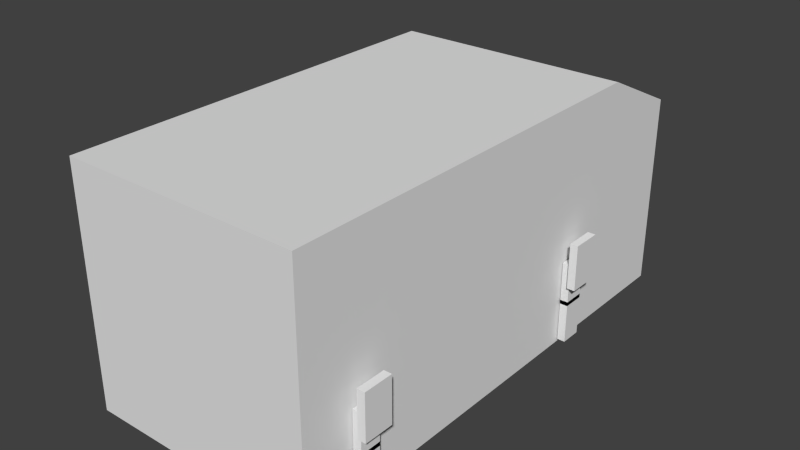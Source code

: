 # Source: test_gear.blend  (saved by Blender 2.64.0; exported with 4.5.12 LTS)
import bpy
from mathutils import Matrix  # noqa: F401  (used for matrix-valued properties, if any)

bpy.ops.wm.read_factory_settings(use_empty=True)
scene = bpy.context.scene
scene.name = 'Scene'

# ---- collections
col_collection_1 = bpy.data.collections.new('Collection 1'); scene.collection.children.link(col_collection_1)

# ---- world
world_world = bpy.data.worlds.new('World'); scene.world = world_world
world_world.color = (0.05088, 0.05088, 0.05088)
world_world.use_sun_shadow = False
world_world.sun_shadow_jitter_overblur = 0.0
world_world.cycles.sampling_method = 'MANUAL'
world_world.cycles.sample_map_resolution = 256

# ---- meshes
me_cube_009 = bpy.data.meshes.new('Cube.009')
me_cube_009.from_pydata([(-0.08257, -0.224, -0.07448), (-0.08257, 0.224, -0.07448), (0.08257, 0.224, -0.07448), (0.08257, -0.224, -0.07448), (-0.08257, -0.224, 0.8255), (-0.08257, 0.224, 0.8255), (0.08257, 0.224, 0.8255), (0.08257, -0.224, 0.8255)], [], [(4, 5, 1, 0), (5, 6, 2, 1), (6, 7, 3, 2), (7, 4, 0, 3), (0, 1, 2, 3), (7, 6, 5, 4)])
_uv = me_cube_009.uv_layers.new(name='UVMap')
_uv.uv.foreach_set('vector', [0.4435, 0.6881, 0.4435, 0.7997, 0.6677, 0.7997, 0.6677, 0.6881, 0.4435, 0.7997, 0.4435, 0.7997, 0.6677, 0.7997, 0.6677, 0.7997, 0.4435, 0.7997, 0.4435, 0.6881, 0.6677, 0.6881, 0.6677, 0.7997, 0.4435, 0.6881, 0.4435, 0.6881, 0.6677, 0.6881, 0.6677, 0.6881, 0.6677, 0.6881, 0.6677, 0.7997, 0.6677, 0.7997, 0.6677, 0.6881, 0.4435, 0.6881, 0.4435, 0.7997, 0.4435, 0.7997, 0.4435, 0.6881])
me_cube_009.use_remesh_preserve_volume = False
me_cube_009.use_remesh_preserve_attributes = False
me_cube_009.use_mirror_vertex_groups = False
me_cube_009.update()
me_cube_010 = bpy.data.meshes.new('Cube.010')
me_cube_010.from_pydata([(-0.08257, -0.224, -0.07448), (-0.08257, 0.224, -0.07448), (0.08257, 0.224, -0.07448), (0.08257, -0.224, -0.07448), (-0.08257, -0.224, 0.8255), (-0.08257, 0.224, 0.8255), (0.08257, 0.224, 0.8255), (0.08257, -0.224, 0.8255)], [], [(4, 5, 1, 0), (5, 6, 2, 1), (6, 7, 3, 2), (7, 4, 0, 3), (0, 1, 2, 3), (7, 6, 5, 4)])
_uv = me_cube_010.uv_layers.new(name='UVMap')
_uv.uv.foreach_set('vector', [0.4051, 0.8281, 0.4915, 0.8281, 0.4915, 0.6545, 0.4051, 0.6545, 0.4915, 0.8281, 0.4915, 0.8281, 0.4915, 0.6545, 0.4915, 0.6545, 0.4915, 0.8281, 0.4051, 0.8281, 0.4051, 0.6545, 0.4915, 0.6545, 0.4051, 0.8281, 0.4051, 0.8281, 0.4051, 0.6545, 0.4051, 0.6545, 0.4051, 0.6545, 0.4915, 0.6545, 0.4915, 0.6545, 0.4051, 0.6545, 0.4051, 0.8281, 0.4915, 0.8281, 0.4915, 0.8281, 0.4051, 0.8281])
me_cube_010.use_remesh_preserve_volume = False
me_cube_010.use_remesh_preserve_attributes = False
me_cube_010.use_mirror_vertex_groups = False
me_cube_010.update()
me_cube_012 = bpy.data.meshes.new('Cube.012')
me_cube_012.from_pydata([(-0.01193, -0.3144, -0.4736), (-0.01193, 0.3144, -0.4736), (0.1532, 0.3144, -0.4736), (0.1532, -0.3144, -0.4736), (-0.01193, -0.3144, 0.4902), (-0.01193, 0.3144, 0.4902), (0.1532, 0.3144, 0.4902), (0.1532, -0.3144, 0.4902)], [], [(4, 5, 1, 0), (5, 6, 2, 1), (6, 7, 3, 2), (7, 4, 0, 3), (0, 1, 2, 3), (7, 6, 5, 4)])
_uv = me_cube_012.uv_layers.new(name='UVMap')
_uv.uv.foreach_set('vector', [0.3924, 0.632, 0.3924, 0.8531, 0.7223, 0.8531, 0.7223, 0.632, 0.3924, 0.8531, 0.3924, 0.8531, 0.7223, 0.8531, 0.7223, 0.8531, 0.3924, 0.8531, 0.3924, 0.632, 0.7223, 0.632, 0.7223, 0.8531, 0.3924, 0.632, 0.3924, 0.632, 0.7223, 0.632, 0.7223, 0.632, 0.7223, 0.632, 0.7223, 0.8531, 0.7223, 0.8531, 0.7223, 0.632, 0.3924, 0.632, 0.3924, 0.8531, 0.3924, 0.8531, 0.3924, 0.632])
me_cube_012.use_remesh_preserve_volume = False
me_cube_012.use_remesh_preserve_attributes = False
me_cube_012.use_mirror_vertex_groups = False
me_cube_012.update()
me_cube_006 = bpy.data.meshes.new('Cube.006')
me_cube_006.from_pydata([(-0.08257, -0.224, -0.07448), (-0.08257, 0.224, -0.07448), (0.08257, 0.224, -0.07448), (0.08257, -0.224, -0.07448), (-0.08257, -0.224, 0.8255), (-0.08257, 0.224, 0.8255), (0.08257, 0.224, 0.8255), (0.08257, -0.224, 0.8255)], [], [(4, 5, 1, 0), (5, 6, 2, 1), (6, 7, 3, 2), (7, 4, 0, 3), (0, 1, 2, 3), (7, 6, 5, 4)])
_uv = me_cube_006.uv_layers.new(name='UVMap')
_uv.uv.foreach_set('vector', [0.4435, 0.6881, 0.4435, 0.7997, 0.6677, 0.7997, 0.6677, 0.6881, 0.4435, 0.7997, 0.4435, 0.7997, 0.6677, 0.7997, 0.6677, 0.7997, 0.4435, 0.7997, 0.4435, 0.6881, 0.6677, 0.6881, 0.6677, 0.7997, 0.4435, 0.6881, 0.4435, 0.6881, 0.6677, 0.6881, 0.6677, 0.6881, 0.6677, 0.6881, 0.6677, 0.7997, 0.6677, 0.7997, 0.6677, 0.6881, 0.4435, 0.6881, 0.4435, 0.7997, 0.4435, 0.7997, 0.4435, 0.6881])
me_cube_006.use_remesh_preserve_volume = False
me_cube_006.use_remesh_preserve_attributes = False
me_cube_006.use_mirror_vertex_groups = False
me_cube_006.update()
me_cube_007 = bpy.data.meshes.new('Cube.007')
me_cube_007.from_pydata([(-0.08257, -0.224, -0.07448), (-0.08257, 0.224, -0.07448), (0.08257, 0.224, -0.07448), (0.08257, -0.224, -0.07448), (-0.08257, -0.224, 0.8255), (-0.08257, 0.224, 0.8255), (0.08257, 0.224, 0.8255), (0.08257, -0.224, 0.8255)], [], [(4, 5, 1, 0), (5, 6, 2, 1), (6, 7, 3, 2), (7, 4, 0, 3), (0, 1, 2, 3), (7, 6, 5, 4)])
_uv = me_cube_007.uv_layers.new(name='UVMap')
_uv.uv.foreach_set('vector', [0.4051, 0.8281, 0.4915, 0.8281, 0.4915, 0.6545, 0.4051, 0.6545, 0.4915, 0.8281, 0.4915, 0.8281, 0.4915, 0.6545, 0.4915, 0.6545, 0.4915, 0.8281, 0.4051, 0.8281, 0.4051, 0.6545, 0.4915, 0.6545, 0.4051, 0.8281, 0.4051, 0.8281, 0.4051, 0.6545, 0.4051, 0.6545, 0.4051, 0.6545, 0.4915, 0.6545, 0.4915, 0.6545, 0.4051, 0.6545, 0.4051, 0.8281, 0.4915, 0.8281, 0.4915, 0.8281, 0.4051, 0.8281])
me_cube_007.use_remesh_preserve_volume = False
me_cube_007.use_remesh_preserve_attributes = False
me_cube_007.use_mirror_vertex_groups = False
me_cube_007.update()
me_cube_008 = bpy.data.meshes.new('Cube.008')
me_cube_008.from_pydata([(-0.01193, -0.3144, -0.4736), (-0.01193, 0.3144, -0.4736), (0.1532, 0.3144, -0.4736), (0.1532, -0.3144, -0.4736), (-0.01193, -0.3144, 0.4902), (-0.01193, 0.3144, 0.4902), (0.1532, 0.3144, 0.4902), (0.1532, -0.3144, 0.4902)], [], [(4, 5, 1, 0), (5, 6, 2, 1), (6, 7, 3, 2), (7, 4, 0, 3), (0, 1, 2, 3), (7, 6, 5, 4)])
_uv = me_cube_008.uv_layers.new(name='UVMap')
_uv.uv.foreach_set('vector', [0.3924, 0.632, 0.3924, 0.8531, 0.7223, 0.8531, 0.7223, 0.632, 0.3924, 0.8531, 0.3924, 0.8531, 0.7223, 0.8531, 0.7223, 0.8531, 0.3924, 0.8531, 0.3924, 0.632, 0.7223, 0.632, 0.7223, 0.8531, 0.3924, 0.632, 0.3924, 0.632, 0.7223, 0.632, 0.7223, 0.632, 0.7223, 0.632, 0.7223, 0.8531, 0.7223, 0.8531, 0.7223, 0.632, 0.3924, 0.632, 0.3924, 0.8531, 0.3924, 0.8531, 0.3924, 0.632])
me_cube_008.use_remesh_preserve_volume = False
me_cube_008.use_remesh_preserve_attributes = False
me_cube_008.use_mirror_vertex_groups = False
me_cube_008.update()
me_cube_000 = bpy.data.meshes.new('Cube.000')
me_cube_000.from_pydata([(-0.08257, -0.224, -0.07448), (-0.08257, 0.224, -0.07448), (0.08257, 0.224, -0.07448), (0.08257, -0.224, -0.07448), (-0.08257, -0.224, 0.8255), (-0.08257, 0.224, 0.8255), (0.08257, 0.224, 0.8255), (0.08257, -0.224, 0.8255)], [], [(4, 5, 1, 0), (5, 6, 2, 1), (6, 7, 3, 2), (7, 4, 0, 3), (0, 1, 2, 3), (7, 6, 5, 4)])
_uv = me_cube_000.uv_layers.new(name='UVMap')
_uv.uv.foreach_set('vector', [0.4435, 0.6881, 0.4435, 0.7997, 0.6677, 0.7997, 0.6677, 0.6881, 0.4435, 0.7997, 0.4435, 0.7997, 0.6677, 0.7997, 0.6677, 0.7997, 0.4435, 0.7997, 0.4435, 0.6881, 0.6677, 0.6881, 0.6677, 0.7997, 0.4435, 0.6881, 0.4435, 0.6881, 0.6677, 0.6881, 0.6677, 0.6881, 0.6677, 0.6881, 0.6677, 0.7997, 0.6677, 0.7997, 0.6677, 0.6881, 0.4435, 0.6881, 0.4435, 0.7997, 0.4435, 0.7997, 0.4435, 0.6881])
me_cube_000.use_remesh_preserve_volume = False
me_cube_000.use_remesh_preserve_attributes = False
me_cube_000.use_mirror_vertex_groups = False
me_cube_000.update()
me_cube_003 = bpy.data.meshes.new('Cube.003')
me_cube_003.from_pydata([(-0.08257, -0.224, -0.07448), (-0.08257, 0.224, -0.07448), (0.08257, 0.224, -0.07448), (0.08257, -0.224, -0.07448), (-0.08257, -0.224, 0.8255), (-0.08257, 0.224, 0.8255), (0.08257, 0.224, 0.8255), (0.08257, -0.224, 0.8255)], [], [(4, 5, 1, 0), (5, 6, 2, 1), (6, 7, 3, 2), (7, 4, 0, 3), (0, 1, 2, 3), (7, 6, 5, 4)])
_uv = me_cube_003.uv_layers.new(name='UVMap')
_uv.uv.foreach_set('vector', [0.4051, 0.8281, 0.4915, 0.8281, 0.4915, 0.6545, 0.4051, 0.6545, 0.4915, 0.8281, 0.4915, 0.8281, 0.4915, 0.6545, 0.4915, 0.6545, 0.4915, 0.8281, 0.4051, 0.8281, 0.4051, 0.6545, 0.4915, 0.6545, 0.4051, 0.8281, 0.4051, 0.8281, 0.4051, 0.6545, 0.4051, 0.6545, 0.4051, 0.6545, 0.4915, 0.6545, 0.4915, 0.6545, 0.4051, 0.6545, 0.4051, 0.8281, 0.4915, 0.8281, 0.4915, 0.8281, 0.4051, 0.8281])
me_cube_003.use_remesh_preserve_volume = False
me_cube_003.use_remesh_preserve_attributes = False
me_cube_003.use_mirror_vertex_groups = False
me_cube_003.update()
me_cube_005 = bpy.data.meshes.new('Cube.005')
me_cube_005.from_pydata([(-0.01193, -0.3144, -0.4736), (-0.01193, 0.3144, -0.4736), (0.1532, 0.3144, -0.4736), (0.1532, -0.3144, -0.4736), (-0.01193, -0.3144, 0.4902), (-0.01193, 0.3144, 0.4902), (0.1532, 0.3144, 0.4902), (0.1532, -0.3144, 0.4902)], [], [(4, 5, 1, 0), (5, 6, 2, 1), (6, 7, 3, 2), (7, 4, 0, 3), (0, 1, 2, 3), (7, 6, 5, 4)])
_uv = me_cube_005.uv_layers.new(name='UVMap')
_uv.uv.foreach_set('vector', [0.3924, 0.632, 0.3924, 0.8531, 0.7223, 0.8531, 0.7223, 0.632, 0.3924, 0.8531, 0.3924, 0.8531, 0.7223, 0.8531, 0.7223, 0.8531, 0.3924, 0.8531, 0.3924, 0.632, 0.7223, 0.632, 0.7223, 0.8531, 0.3924, 0.632, 0.3924, 0.632, 0.7223, 0.632, 0.7223, 0.632, 0.7223, 0.632, 0.7223, 0.8531, 0.7223, 0.8531, 0.7223, 0.632, 0.3924, 0.632, 0.3924, 0.8531, 0.3924, 0.8531, 0.3924, 0.632])
me_cube_005.use_remesh_preserve_volume = False
me_cube_005.use_remesh_preserve_attributes = False
me_cube_005.use_mirror_vertex_groups = False
me_cube_005.update()
me_cube_002 = bpy.data.meshes.new('Cube.002')
me_cube_002.from_pydata([(-0.08257, -0.224, -0.07448), (-0.08257, 0.224, -0.07448), (0.08257, 0.224, -0.07448), (0.08257, -0.224, -0.07448), (-0.08257, -0.224, 0.8255), (-0.08257, 0.224, 0.8255), (0.08257, 0.224, 0.8255), (0.08257, -0.224, 0.8255)], [], [(4, 5, 1, 0), (5, 6, 2, 1), (6, 7, 3, 2), (7, 4, 0, 3), (0, 1, 2, 3), (7, 6, 5, 4)])
_uv = me_cube_002.uv_layers.new(name='UVMap')
_uv.uv.foreach_set('vector', [0.4435, 0.6881, 0.4435, 0.7997, 0.6677, 0.7997, 0.6677, 0.6881, 0.4435, 0.7997, 0.4435, 0.7997, 0.6677, 0.7997, 0.6677, 0.7997, 0.4435, 0.7997, 0.4435, 0.6881, 0.6677, 0.6881, 0.6677, 0.7997, 0.4435, 0.6881, 0.4435, 0.6881, 0.6677, 0.6881, 0.6677, 0.6881, 0.6677, 0.6881, 0.6677, 0.7997, 0.6677, 0.7997, 0.6677, 0.6881, 0.4435, 0.6881, 0.4435, 0.7997, 0.4435, 0.7997, 0.4435, 0.6881])
me_cube_002.use_remesh_preserve_volume = False
me_cube_002.use_remesh_preserve_attributes = False
me_cube_002.use_mirror_vertex_groups = False
me_cube_002.update()
me_cube_011 = bpy.data.meshes.new('Cube.011')
me_cube_011.from_pydata([(-0.08257, -0.224, -0.07448), (-0.08257, 0.224, -0.07448), (0.08257, 0.224, -0.07448), (0.08257, -0.224, -0.07448), (-0.08257, -0.224, 0.8255), (-0.08257, 0.224, 0.8255), (0.08257, 0.224, 0.8255), (0.08257, -0.224, 0.8255)], [], [(4, 5, 1, 0), (5, 6, 2, 1), (6, 7, 3, 2), (7, 4, 0, 3), (0, 1, 2, 3), (7, 6, 5, 4)])
_uv = me_cube_011.uv_layers.new(name='UVMap')
_uv.uv.foreach_set('vector', [0.4051, 0.8281, 0.4915, 0.8281, 0.4915, 0.6545, 0.4051, 0.6545, 0.4915, 0.8281, 0.4915, 0.8281, 0.4915, 0.6545, 0.4915, 0.6545, 0.4915, 0.8281, 0.4051, 0.8281, 0.4051, 0.6545, 0.4915, 0.6545, 0.4051, 0.8281, 0.4051, 0.8281, 0.4051, 0.6545, 0.4051, 0.6545, 0.4051, 0.6545, 0.4915, 0.6545, 0.4915, 0.6545, 0.4051, 0.6545, 0.4051, 0.8281, 0.4915, 0.8281, 0.4915, 0.8281, 0.4051, 0.8281])
me_cube_011.use_remesh_preserve_volume = False
me_cube_011.use_remesh_preserve_attributes = False
me_cube_011.use_mirror_vertex_groups = False
me_cube_011.update()
me_cube_004 = bpy.data.meshes.new('Cube.004')
me_cube_004.from_pydata([(-0.01193, -0.3144, -0.4736), (-0.01193, 0.3144, -0.4736), (0.1532, 0.3144, -0.4736), (0.1532, -0.3144, -0.4736), (-0.01193, -0.3144, 0.4902), (-0.01193, 0.3144, 0.4902), (0.1532, 0.3144, 0.4902), (0.1532, -0.3144, 0.4902)], [], [(4, 5, 1, 0), (5, 6, 2, 1), (6, 7, 3, 2), (7, 4, 0, 3), (0, 1, 2, 3), (7, 6, 5, 4)])
_uv = me_cube_004.uv_layers.new(name='UVMap')
_uv.uv.foreach_set('vector', [0.3924, 0.632, 0.3924, 0.8531, 0.7223, 0.8531, 0.7223, 0.632, 0.3924, 0.8531, 0.3924, 0.8531, 0.7223, 0.8531, 0.7223, 0.8531, 0.3924, 0.8531, 0.3924, 0.632, 0.7223, 0.632, 0.7223, 0.8531, 0.3924, 0.632, 0.3924, 0.632, 0.7223, 0.632, 0.7223, 0.632, 0.7223, 0.632, 0.7223, 0.8531, 0.7223, 0.8531, 0.7223, 0.632, 0.3924, 0.632, 0.3924, 0.8531, 0.3924, 0.8531, 0.3924, 0.632])
me_cube_004.use_remesh_preserve_volume = False
me_cube_004.use_remesh_preserve_attributes = False
me_cube_004.use_mirror_vertex_groups = False
me_cube_004.update()
me_cube_001 = bpy.data.meshes.new('Cube.001')
me_cube_001.from_pydata([(-2.494, -5.255, -2.494), (-2.494, 5.255, -2.494), (2.494, 5.255, -2.494), (2.494, -5.255, -2.494), (-2.494, -5.255, 2.494), (2.494, -5.255, 2.494), (-2.494, 3.382, 2.494), (-2.494, 5.255, 1.605), (2.494, 5.255, 1.605), (2.494, 3.382, 2.494)], [], [(5, 4, 0, 3), (0, 1, 2, 3), (5, 9, 6, 4), (4, 6, 7, 1, 0), (7, 8, 2, 1), (9, 5, 3, 2, 8), (8, 7, 6, 9)])
_uv = me_cube_001.uv_layers.new(name='UVMap')
_uv.uv.foreach_set('vector', [-0.0267, 1.436, -0.02747, 1.187, 0.2211, 1.187, 0.2218, 1.435, 0.1184, 0.3223, 0.8999, 0.3223, 0.8999, 0.6057, 0.1184, 0.6057, 0.8107, 0.3825, 0.8107, 0.07402, 0.9889, 0.07402, 0.9889, 0.3825, 0.005456, 0.9379, 0.8285, 0.9415, 0.9953, 0.8228, 0.9965, 0.2718, 0.006936, 0.2675, 0.9919, 0.8051, 0.7952, 0.8051, 0.7952, 0.3027, 0.9919, 0.3027, 0.8285, 0.9425, 0.005456, 0.9389, 0.006936, 0.2685, 0.9965, 0.2729, 0.9953, 0.8238, 0.7952, 0.8051, 0.9919, 0.8051, 0.9919, 0.9939, 0.7952, 0.9939])
me_cube_001.use_remesh_preserve_volume = False
me_cube_001.use_remesh_preserve_attributes = False
me_cube_001.use_mirror_vertex_groups = False
me_cube_001.update()

# ---- objects
ob_navlight_red_000 = bpy.data.objects.new('navlight_red.000', None)
ob_navlight_red_001 = bpy.data.objects.new('navlight_red.001', None)
ob_legroot_003 = bpy.data.objects.new('LegRoot.003', None)
ob_leg_003 = bpy.data.objects.new('Leg.003', me_cube_009)
ob_foreleg_003 = bpy.data.objects.new('ForeLeg.003', me_cube_010)
ob_foot_003 = bpy.data.objects.new('Foot.003', me_cube_012)
ob_legroot_002 = bpy.data.objects.new('LegRoot.002', None)
ob_leg_002 = bpy.data.objects.new('Leg.002', me_cube_006)
ob_foreleg_002 = bpy.data.objects.new('ForeLeg.002', me_cube_007)
ob_foot_002 = bpy.data.objects.new('Foot.002', me_cube_008)
ob_legroot_001 = bpy.data.objects.new('LegRoot.001', None)
ob_leg_001 = bpy.data.objects.new('Leg.001', me_cube_000)
ob_foreleg_001 = bpy.data.objects.new('ForeLeg.001', me_cube_003)
ob_foot_001 = bpy.data.objects.new('Foot.001', me_cube_005)
ob_thruster_linear_bottom = bpy.data.objects.new('thruster_linear_bottom', None)
ob_legroot = bpy.data.objects.new('LegRoot', None)
ob_leg = bpy.data.objects.new('Leg', me_cube_002)
ob_foreleg = bpy.data.objects.new('ForeLeg', me_cube_011)
ob_foot = bpy.data.objects.new('Foot', me_cube_004)
ob_spacebus = bpy.data.objects.new('Spacebus', me_cube_001)

# ---- transforms, parenting, visibility, modifiers, constraints
ob_navlight_red_000.location = (1.844, -5.482, -1.751)
ob_navlight_red_000.empty_image_offset = (0.0, 0.0)
ob_navlight_red_000.hide_select = True
ob_navlight_red_000.lineart.crease_threshold = 0.0
ob_navlight_red_001.location = (-1.844, -5.482, -1.751)
ob_navlight_red_001.empty_image_offset = (0.0, 0.0)
ob_navlight_red_001.hide_select = True
ob_navlight_red_001.lineart.crease_threshold = 0.0
ob_legroot_003.location = (-2.602, -3.942, -2.349)
ob_legroot_003.rotation_euler = (0.0, 0.0, -3.142)
ob_legroot_003.empty_image_offset = (0.0, 0.0)
ob_legroot_003.lineart.crease_threshold = 0.0
ob_leg_003.parent = ob_legroot_003
ob_leg_003.matrix_parent_inverse = Matrix(((1.0, 0.0, 0.0, -2.602), (0.0, 1.0, 0.0, -2.058), (0.0, 0.0, 1.0, 2.349), (0.0, 0.0, 0.0, 1.0)))
ob_leg_003.location = (2.602, 2.058, -2.349)
ob_leg_003.lineart.crease_threshold = 0.0
ob_foreleg_003.parent = ob_leg_003
ob_foreleg_003.matrix_parent_inverse = Matrix(((1.0, 0.0, 0.0, -2.602), (0.0, 1.0, 0.0, -2.058), (0.0, 0.0, 1.0, 2.349), (0.0, 0.0, 0.0, 1.0)))
ob_foreleg_003.location = (2.602, 2.058, -1.535)
ob_foreleg_003.lineart.crease_threshold = 0.0
ob_foot_003.parent = ob_foreleg_003
ob_foot_003.matrix_parent_inverse = Matrix(((1.0, 0.0, 0.0, -2.602), (0.0, 1.0, 0.0, -2.058), (0.0, 0.0, 1.0, 1.535), (0.0, 0.0, 0.0, 1.0)))
ob_foot_003.location = (2.71, 2.058, -0.6894)
ob_foot_003.lineart.crease_threshold = 0.0
ob_legroot_002.location = (-2.602, 2.058, -2.349)
ob_legroot_002.rotation_euler = (0.0, 0.0, -3.142)
ob_legroot_002.empty_image_offset = (0.0, 0.0)
ob_legroot_002.lineart.crease_threshold = 0.0
ob_leg_002.parent = ob_legroot_002
ob_leg_002.matrix_parent_inverse = Matrix(((1.0, 0.0, 0.0, -2.602), (0.0, 1.0, 0.0, -2.058), (0.0, 0.0, 1.0, 2.349), (0.0, 0.0, 0.0, 1.0)))
ob_leg_002.location = (2.602, 2.058, -2.349)
ob_leg_002.lineart.crease_threshold = 0.0
ob_foreleg_002.parent = ob_leg_002
ob_foreleg_002.matrix_parent_inverse = Matrix(((1.0, 0.0, 0.0, -2.602), (0.0, 1.0, 0.0, -2.058), (0.0, 0.0, 1.0, 2.349), (0.0, 0.0, 0.0, 1.0)))
ob_foreleg_002.location = (2.602, 2.058, -1.535)
ob_foreleg_002.lineart.crease_threshold = 0.0
ob_foot_002.parent = ob_foreleg_002
ob_foot_002.matrix_parent_inverse = Matrix(((1.0, 0.0, 0.0, -2.602), (0.0, 1.0, 0.0, -2.058), (0.0, 0.0, 1.0, 1.535), (0.0, 0.0, 0.0, 1.0)))
ob_foot_002.location = (2.71, 2.058, -0.6894)
ob_foot_002.lineart.crease_threshold = 0.0
ob_legroot_001.location = (2.602, -3.942, -2.349)
ob_legroot_001.empty_image_offset = (0.0, 0.0)
ob_legroot_001.lineart.crease_threshold = 0.0
ob_leg_001.parent = ob_legroot_001
ob_leg_001.matrix_parent_inverse = Matrix(((1.0, 0.0, 0.0, -2.602), (0.0, 1.0, 0.0, -2.058), (0.0, 0.0, 1.0, 2.349), (0.0, 0.0, 0.0, 1.0)))
ob_leg_001.location = (2.602, 2.058, -2.349)
ob_leg_001.lineart.crease_threshold = 0.0
ob_foreleg_001.parent = ob_leg_001
ob_foreleg_001.matrix_parent_inverse = Matrix(((1.0, 0.0, 0.0, -2.602), (0.0, 1.0, 0.0, -2.058), (0.0, 0.0, 1.0, 2.349), (0.0, 0.0, 0.0, 1.0)))
ob_foreleg_001.location = (2.602, 2.058, -1.535)
ob_foreleg_001.lineart.crease_threshold = 0.0
ob_foot_001.parent = ob_foreleg_001
ob_foot_001.matrix_parent_inverse = Matrix(((1.0, 0.0, 0.0, -2.602), (0.0, 1.0, 0.0, -2.058), (0.0, 0.0, 1.0, 1.535), (0.0, 0.0, 0.0, 1.0)))
ob_foot_001.location = (2.71, 2.058, -0.6894)
ob_foot_001.lineart.crease_threshold = 0.0
ob_thruster_linear_bottom.location = (0.0, 0.0, -2.598)
ob_thruster_linear_bottom.rotation_euler = (-3.142, -3e-23, 4.441e-16)
ob_thruster_linear_bottom.scale = (2.321, 2.321, 2.321)
ob_thruster_linear_bottom.empty_display_type = 'ARROWS'
ob_thruster_linear_bottom.empty_image_offset = (0.0, 0.0)
ob_thruster_linear_bottom.hide_select = True
ob_thruster_linear_bottom.lineart.crease_threshold = 0.0
ob_legroot.location = (2.602, 2.058, -2.349)
ob_legroot.empty_image_offset = (0.0, 0.0)
ob_legroot.lineart.crease_threshold = 0.0
ob_leg.parent = ob_legroot
ob_leg.matrix_parent_inverse = Matrix(((1.0, 0.0, 0.0, -2.602), (0.0, 1.0, 0.0, -2.058), (0.0, 0.0, 1.0, 2.349), (0.0, 0.0, 0.0, 1.0)))
ob_leg.location = (2.602, 2.058, -2.349)
ob_leg.lineart.crease_threshold = 0.0
ob_foreleg.parent = ob_leg
ob_foreleg.matrix_parent_inverse = Matrix(((1.0, 0.0, 0.0, -2.602), (0.0, 1.0, 0.0, -2.058), (0.0, 0.0, 1.0, 2.349), (0.0, 0.0, 0.0, 1.0)))
ob_foreleg.location = (2.602, 2.058, -1.535)
ob_foreleg.lineart.crease_threshold = 0.0
ob_foot.parent = ob_foreleg
ob_foot.matrix_parent_inverse = Matrix(((1.0, 0.0, 0.0, -2.602), (0.0, 1.0, 0.0, -2.058), (0.0, 0.0, 1.0, 1.535), (0.0, 0.0, 0.0, 1.0)))
ob_foot.location = (2.71, 2.058, -0.6894)
ob_foot.lineart.crease_threshold = 0.0
ob_spacebus.location = (0.0, 0.0, 0.0)
ob_spacebus.hide_select = True
ob_spacebus.lineart.crease_threshold = 0.0

# ---- collection membership
col_collection_1.objects.link(ob_navlight_red_000)
col_collection_1.objects.link(ob_navlight_red_001)
col_collection_1.objects.link(ob_legroot_003)
col_collection_1.objects.link(ob_leg_003)
col_collection_1.objects.link(ob_foreleg_003)
col_collection_1.objects.link(ob_foot_003)
col_collection_1.objects.link(ob_legroot_002)
col_collection_1.objects.link(ob_leg_002)
col_collection_1.objects.link(ob_foreleg_002)
col_collection_1.objects.link(ob_foot_002)
col_collection_1.objects.link(ob_legroot_001)
col_collection_1.objects.link(ob_leg_001)
col_collection_1.objects.link(ob_foreleg_001)
col_collection_1.objects.link(ob_foot_001)
col_collection_1.objects.link(ob_thruster_linear_bottom)
col_collection_1.objects.link(ob_legroot)
col_collection_1.objects.link(ob_leg)
col_collection_1.objects.link(ob_foreleg)
col_collection_1.objects.link(ob_foot)
col_collection_1.objects.link(ob_spacebus)

# ---- scene / render settings (as saved in the file)
scene.frame_start = 1; scene.frame_end = 10; scene.frame_set(1)
scene.render.engine = 'BLENDER_EEVEE_NEXT'
scene.render.image_settings.color_mode = 'RGB'
scene.render.image_settings.compression = 90
scene.render.resolution_percentage = 50
scene.render.dither_intensity = 0.0
scene.render.bake_margin = 2
scene.render.bake_bias = 0.0
scene.cycles.use_denoising = False
scene.cycles.samples = 10
scene.cycles.sampling_pattern = 'TABULATED_SOBOL'
scene.cycles.light_sampling_threshold = 0.0
scene.cycles.use_adaptive_sampling = False
scene.cycles.use_light_tree = False
scene.cycles.blur_glossy = 0.0
scene.cycles.volume_bounces = 1
scene.cycles.pixel_filter_type = 'GAUSSIAN'
scene.cycles.sample_clamp_indirect = 0.0
scene.view_settings.view_transform = 'Standard'
bpy.context.view_layer.update()

# ---- added for rendering (the .blend has no active camera and no usable light): camera, sun
cam_auto = bpy.data.cameras.new('AutoCamera')
cam_auto.lens = 50.0
cam_auto.sensor_width = 36.0
cam_auto.clip_end = 1000.0
ob_auto_camera = bpy.data.objects.new('AutoCamera', cam_auto)
scene.collection.objects.link(ob_auto_camera)
ob_auto_camera.location = (11.9972, -14.3966, 9.59773)
ob_auto_camera.rotation_euler = (1.09748, -7.21219e-08, 0.694738)
scene.camera = ob_auto_camera
light_auto_sun = bpy.data.lights.new('AutoSun', 'SUN')
light_auto_sun.energy = 3.0
light_auto_sun.angle = 0.0523599
ob_auto_sun = bpy.data.objects.new('AutoSun', light_auto_sun)
scene.collection.objects.link(ob_auto_sun)
ob_auto_sun.rotation_euler = (0.872665, 0.174533, 0.523599)
bpy.context.view_layer.update()
